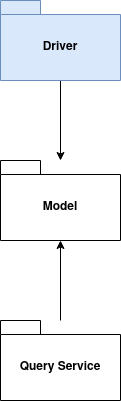

The diagram above was exported from draw.io. Its source (the exported page's mxGraphModel, read from the mxfile embedded in the PNG):
<mxGraphModel dx="891" dy="516" grid="1" gridSize="10" guides="1" tooltips="1" connect="1" arrows="1" fold="1" page="1" pageScale="1" pageWidth="827" pageHeight="1169" math="0" shadow="0">
  <root>
    <mxCell id="0" />
    <mxCell id="1" parent="0" />
    <mxCell id="zqT340tcV1alDBCpj7J5-1" value="Model" style="shape=folder;fontStyle=1;spacingTop=10;tabWidth=40;tabHeight=14;tabPosition=left;html=1;whiteSpace=wrap;" parent="1" vertex="1">
      <mxGeometry x="320" y="280" width="120" height="80" as="geometry" />
    </mxCell>
    <mxCell id="zqT340tcV1alDBCpj7J5-7" style="edgeStyle=orthogonalEdgeStyle;rounded=0;orthogonalLoop=1;jettySize=auto;html=1;exitX=0.5;exitY=1;exitDx=0;exitDy=0;exitPerimeter=0;" parent="1" source="zqT340tcV1alDBCpj7J5-2" target="zqT340tcV1alDBCpj7J5-1" edge="1">
      <mxGeometry relative="1" as="geometry" />
    </mxCell>
    <mxCell id="zqT340tcV1alDBCpj7J5-2" value="Driver" style="shape=folder;fontStyle=1;spacingTop=10;tabWidth=40;tabHeight=14;tabPosition=left;html=1;whiteSpace=wrap;fillColor=#dae8fc;strokeColor=#6c8ebf;" parent="1" vertex="1">
      <mxGeometry x="320" y="120" width="120" height="80" as="geometry" />
    </mxCell>
    <mxCell id="zqT340tcV1alDBCpj7J5-11" style="edgeStyle=orthogonalEdgeStyle;rounded=0;orthogonalLoop=1;jettySize=auto;html=1;" parent="1" source="zqT340tcV1alDBCpj7J5-3" target="zqT340tcV1alDBCpj7J5-1" edge="1">
      <mxGeometry relative="1" as="geometry" />
    </mxCell>
    <mxCell id="zqT340tcV1alDBCpj7J5-3" value="Query Service" style="shape=folder;fontStyle=1;spacingTop=10;tabWidth=40;tabHeight=14;tabPosition=left;html=1;whiteSpace=wrap;" parent="1" vertex="1">
      <mxGeometry x="320" y="440" width="120" height="80" as="geometry" />
    </mxCell>
  </root>
</mxGraphModel>